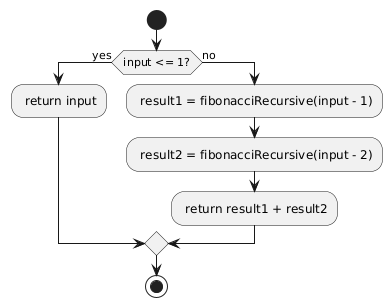

The diagram above was rendered by PlantUML. Its source (embedded in the PNG):
@startuml
start

if (input <= 1?) then (yes)
    : return input;
else (no)
    : result1 = fibonacciRecursive(input - 1);
    : result2 = fibonacciRecursive(input - 2);
    : return result1 + result2;
endif

stop
@enduml